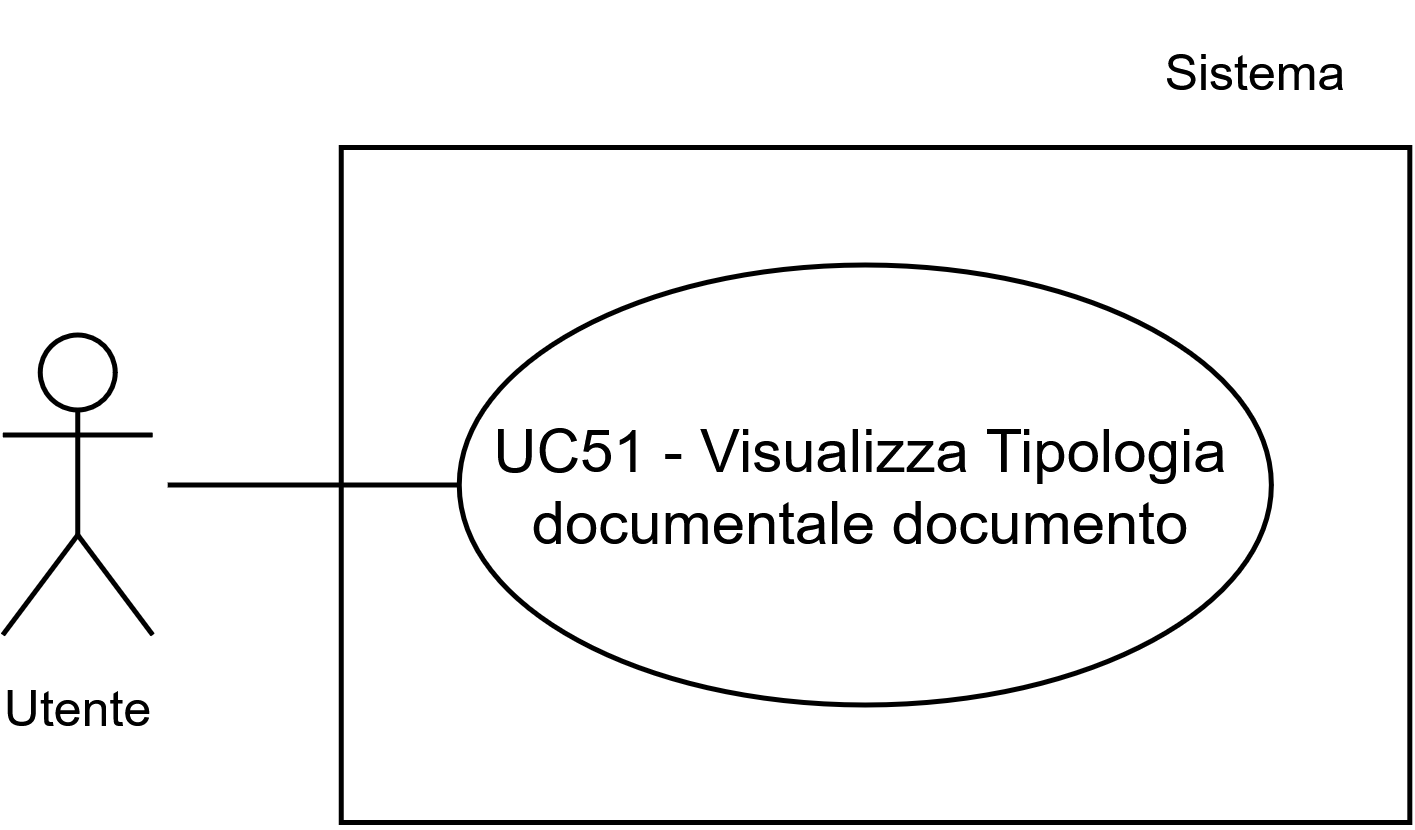

The diagram above was exported from draw.io. Its source (the exported page's mxGraphModel, read from the mxfile embedded in the PNG):
<mxGraphModel dx="1448" dy="1480" grid="1" gridSize="10" guides="1" tooltips="1" connect="1" arrows="1" fold="1" page="1" pageScale="1" pageWidth="1169" pageHeight="827" math="0" shadow="0">
  <root>
    <mxCell id="0" />
    <mxCell id="1" parent="0" />
    <mxCell id="2" parent="1" style="whiteSpace=wrap;html=1;" value="" vertex="1">
      <mxGeometry height="135" width="213.71" x="154.75999999999976" y="6550" as="geometry" />
    </mxCell>
    <mxCell id="3" parent="1" style="ellipse;whiteSpace=wrap;html=1;" value="UC51 - Visualizza Tipologia documentale documento" vertex="1">
      <mxGeometry height="88" width="162.42" x="178.34000000000015" y="6573.5" as="geometry" />
    </mxCell>
    <mxCell id="4" parent="1" style="shape=umlActor;verticalLabelPosition=bottom;verticalAlign=top;html=1;outlineConnect=0;" value="&lt;font style=&quot;font-size: 10px;&quot;&gt;Utente&lt;/font&gt;" vertex="1">
      <mxGeometry height="60" width="30" x="87.03999999999996" y="6587.5" as="geometry" />
    </mxCell>
    <mxCell id="5" parent="1" style="text;html=1;whiteSpace=wrap;strokeColor=none;fillColor=none;align=center;verticalAlign=middle;rounded=0;fontSize=10;" value="Sistema" vertex="1">
      <mxGeometry height="30" width="60" x="308.47" y="6520" as="geometry" />
    </mxCell>
    <mxCell id="6" edge="1" parent="1" style="endArrow=none;html=1;rounded=0;entryX=0;entryY=0.5;entryDx=0;entryDy=0;" target="3" value="">
      <mxGeometry height="50" relative="1" width="50" as="geometry">
        <mxPoint x="120.03999999999996" y="6617.5" as="sourcePoint" />
        <mxPoint x="129.97000000000003" y="6577.5" as="targetPoint" />
      </mxGeometry>
    </mxCell>
  </root>
</mxGraphModel>